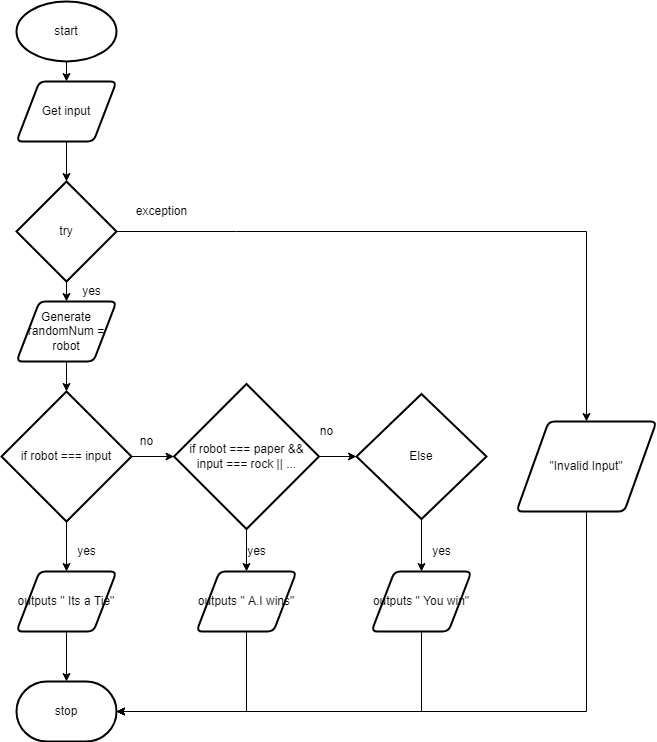

The diagram above was exported from draw.io. Its source (the exported page's mxGraphModel, read from the mxfile embedded in the PNG):
<mxGraphModel dx="1074" dy="1924" grid="1" gridSize="10" guides="1" tooltips="1" connect="1" arrows="1" fold="1" page="1" pageScale="1" pageWidth="827" pageHeight="1169" math="0" shadow="0">
  <root>
    <mxCell id="0" />
    <mxCell id="1" parent="0" />
    <mxCell id="2" style="edgeStyle=none;html=1;exitX=0.5;exitY=1;exitDx=0;exitDy=0;exitPerimeter=0;entryX=0.5;entryY=0;entryDx=0;entryDy=0;" parent="1" source="3" target="5" edge="1">
      <mxGeometry relative="1" as="geometry" />
    </mxCell>
    <mxCell id="3" value="start" style="strokeWidth=2;html=1;shape=mxgraph.flowchart.start_1;whiteSpace=wrap;" parent="1" vertex="1">
      <mxGeometry x="40" y="-70" width="100" height="60" as="geometry" />
    </mxCell>
    <mxCell id="21" style="edgeStyle=none;html=1;exitX=0.5;exitY=1;exitDx=0;exitDy=0;entryX=0.5;entryY=0;entryDx=0;entryDy=0;entryPerimeter=0;" parent="1" source="5" target="11" edge="1">
      <mxGeometry relative="1" as="geometry">
        <mxPoint x="90" y="100" as="targetPoint" />
      </mxGeometry>
    </mxCell>
    <mxCell id="5" value="Get input" style="shape=parallelogram;html=1;strokeWidth=2;perimeter=parallelogramPerimeter;whiteSpace=wrap;rounded=1;arcSize=12;size=0.23;" parent="1" vertex="1">
      <mxGeometry x="40" y="10" width="100" height="60" as="geometry" />
    </mxCell>
    <mxCell id="6" style="edgeStyle=none;rounded=0;html=1;entryX=0.5;entryY=0;entryDx=0;entryDy=0;" parent="1" source="19" target="15" edge="1">
      <mxGeometry relative="1" as="geometry">
        <mxPoint x="90" y="470" as="sourcePoint" />
      </mxGeometry>
    </mxCell>
    <mxCell id="8" style="edgeStyle=none;html=1;exitX=1;exitY=0.5;exitDx=0;exitDy=0;exitPerimeter=0;entryX=0.5;entryY=0;entryDx=0;entryDy=0;strokeColor=none;rounded=0;" parent="1" source="11" target="13" edge="1">
      <mxGeometry relative="1" as="geometry">
        <mxPoint x="390" y="410" as="targetPoint" />
        <Array as="points">
          <mxPoint x="290" y="280" />
        </Array>
      </mxGeometry>
    </mxCell>
    <mxCell id="9" style="edgeStyle=none;rounded=0;html=1;exitX=1;exitY=0.5;exitDx=0;exitDy=0;exitPerimeter=0;entryX=0.5;entryY=0;entryDx=0;entryDy=0;" parent="1" source="11" target="13" edge="1">
      <mxGeometry relative="1" as="geometry">
        <Array as="points">
          <mxPoint x="260" y="160" />
          <mxPoint x="610" y="160" />
        </Array>
      </mxGeometry>
    </mxCell>
    <mxCell id="24" style="edgeStyle=none;html=1;exitX=0.5;exitY=1;exitDx=0;exitDy=0;exitPerimeter=0;entryX=0.5;entryY=0;entryDx=0;entryDy=0;" parent="1" source="11" target="23" edge="1">
      <mxGeometry relative="1" as="geometry" />
    </mxCell>
    <mxCell id="11" value="try" style="strokeWidth=2;html=1;shape=mxgraph.flowchart.decision;whiteSpace=wrap;" parent="1" vertex="1">
      <mxGeometry x="40" y="110" width="100" height="100" as="geometry" />
    </mxCell>
    <mxCell id="12" style="edgeStyle=none;rounded=0;html=1;exitX=0.5;exitY=1;exitDx=0;exitDy=0;entryX=1;entryY=0.5;entryDx=0;entryDy=0;entryPerimeter=0;" parent="1" source="13" target="16" edge="1">
      <mxGeometry relative="1" as="geometry">
        <Array as="points">
          <mxPoint x="610" y="640" />
        </Array>
      </mxGeometry>
    </mxCell>
    <mxCell id="13" value="&quot;Invalid Input&quot;" style="shape=parallelogram;html=1;strokeWidth=2;perimeter=parallelogramPerimeter;whiteSpace=wrap;rounded=1;arcSize=12;size=0.23;" parent="1" vertex="1">
      <mxGeometry x="540" y="350" width="140" height="90" as="geometry" />
    </mxCell>
    <mxCell id="14" style="edgeStyle=none;rounded=0;html=1;exitX=0.5;exitY=1;exitDx=0;exitDy=0;entryX=0.5;entryY=0;entryDx=0;entryDy=0;entryPerimeter=0;" parent="1" source="15" target="16" edge="1">
      <mxGeometry relative="1" as="geometry" />
    </mxCell>
    <mxCell id="15" value="outputs &quot; Its a Tie&quot;" style="shape=parallelogram;html=1;strokeWidth=2;perimeter=parallelogramPerimeter;whiteSpace=wrap;rounded=1;arcSize=12;size=0.23;" parent="1" vertex="1">
      <mxGeometry x="40" y="500" width="100" height="60" as="geometry" />
    </mxCell>
    <mxCell id="16" value="stop" style="strokeWidth=2;html=1;shape=mxgraph.flowchart.terminator;whiteSpace=wrap;" parent="1" vertex="1">
      <mxGeometry x="40" y="610" width="100" height="60" as="geometry" />
    </mxCell>
    <mxCell id="17" value="exception" style="text;html=1;align=center;verticalAlign=middle;resizable=0;points=[];autosize=1;strokeColor=none;fillColor=none;" parent="1" vertex="1">
      <mxGeometry x="150" y="130" width="70" height="20" as="geometry" />
    </mxCell>
    <mxCell id="18" value="yes" style="text;html=1;align=center;verticalAlign=middle;resizable=0;points=[];autosize=1;strokeColor=none;fillColor=none;" parent="1" vertex="1">
      <mxGeometry x="100" y="210" width="30" height="20" as="geometry" />
    </mxCell>
    <mxCell id="28" style="edgeStyle=none;html=1;exitX=1;exitY=0.5;exitDx=0;exitDy=0;exitPerimeter=0;entryX=0;entryY=0.5;entryDx=0;entryDy=0;entryPerimeter=0;" parent="1" source="19" target="27" edge="1">
      <mxGeometry relative="1" as="geometry" />
    </mxCell>
    <mxCell id="19" value="if robot === input" style="strokeWidth=2;html=1;shape=mxgraph.flowchart.decision;whiteSpace=wrap;" parent="1" vertex="1">
      <mxGeometry x="25" y="320" width="130" height="130" as="geometry" />
    </mxCell>
    <mxCell id="25" style="edgeStyle=none;html=1;exitX=0.5;exitY=1;exitDx=0;exitDy=0;entryX=0.5;entryY=0;entryDx=0;entryDy=0;entryPerimeter=0;" parent="1" source="23" target="19" edge="1">
      <mxGeometry relative="1" as="geometry" />
    </mxCell>
    <mxCell id="23" value="Generate randomNum = robot" style="shape=parallelogram;html=1;strokeWidth=2;perimeter=parallelogramPerimeter;whiteSpace=wrap;rounded=1;arcSize=12;size=0.23;" parent="1" vertex="1">
      <mxGeometry x="40" y="230" width="100" height="60" as="geometry" />
    </mxCell>
    <mxCell id="26" value="yes" style="text;html=1;align=center;verticalAlign=middle;resizable=0;points=[];autosize=1;strokeColor=none;fillColor=none;" parent="1" vertex="1">
      <mxGeometry x="95" y="470" width="30" height="20" as="geometry" />
    </mxCell>
    <mxCell id="30" style="edgeStyle=none;html=1;exitX=0.5;exitY=1;exitDx=0;exitDy=0;exitPerimeter=0;entryX=0.5;entryY=0;entryDx=0;entryDy=0;" parent="1" source="27" target="29" edge="1">
      <mxGeometry relative="1" as="geometry" />
    </mxCell>
    <mxCell id="34" style="edgeStyle=none;rounded=0;html=1;exitX=1;exitY=0.5;exitDx=0;exitDy=0;exitPerimeter=0;entryX=0;entryY=0.5;entryDx=0;entryDy=0;entryPerimeter=0;" parent="1" source="27" target="33" edge="1">
      <mxGeometry relative="1" as="geometry" />
    </mxCell>
    <mxCell id="27" value="if robot === paper &amp;amp;&amp;amp; input === rock || ..." style="strokeWidth=2;html=1;shape=mxgraph.flowchart.decision;whiteSpace=wrap;" parent="1" vertex="1">
      <mxGeometry x="197.5" y="312.5" width="145" height="145" as="geometry" />
    </mxCell>
    <mxCell id="31" style="edgeStyle=none;html=1;exitX=0.5;exitY=1;exitDx=0;exitDy=0;entryX=1;entryY=0.5;entryDx=0;entryDy=0;entryPerimeter=0;rounded=0;" parent="1" source="29" target="16" edge="1">
      <mxGeometry relative="1" as="geometry">
        <Array as="points">
          <mxPoint x="270" y="640" />
        </Array>
      </mxGeometry>
    </mxCell>
    <mxCell id="29" value="outputs &quot; A.I wins&quot;" style="shape=parallelogram;html=1;strokeWidth=2;perimeter=parallelogramPerimeter;whiteSpace=wrap;rounded=1;arcSize=12;size=0.23;" parent="1" vertex="1">
      <mxGeometry x="220" y="500" width="100" height="60" as="geometry" />
    </mxCell>
    <mxCell id="32" value="no" style="text;html=1;align=center;verticalAlign=middle;resizable=0;points=[];autosize=1;strokeColor=none;fillColor=none;" parent="1" vertex="1">
      <mxGeometry x="155" y="360" width="30" height="20" as="geometry" />
    </mxCell>
    <mxCell id="36" style="edgeStyle=none;rounded=0;html=1;exitX=0.5;exitY=1;exitDx=0;exitDy=0;exitPerimeter=0;entryX=0.5;entryY=0;entryDx=0;entryDy=0;" parent="1" source="33" target="35" edge="1">
      <mxGeometry relative="1" as="geometry" />
    </mxCell>
    <mxCell id="33" value="Else" style="strokeWidth=2;html=1;shape=mxgraph.flowchart.decision;whiteSpace=wrap;" parent="1" vertex="1">
      <mxGeometry x="380" y="322.5" width="130" height="125" as="geometry" />
    </mxCell>
    <mxCell id="37" style="edgeStyle=none;rounded=0;html=1;exitX=0.5;exitY=1;exitDx=0;exitDy=0;entryX=1;entryY=0.5;entryDx=0;entryDy=0;entryPerimeter=0;" parent="1" source="35" target="16" edge="1">
      <mxGeometry relative="1" as="geometry">
        <Array as="points">
          <mxPoint x="445" y="640" />
        </Array>
      </mxGeometry>
    </mxCell>
    <mxCell id="35" value="outputs &quot; You win&quot;" style="shape=parallelogram;html=1;strokeWidth=2;perimeter=parallelogramPerimeter;whiteSpace=wrap;rounded=1;arcSize=12;size=0.23;" parent="1" vertex="1">
      <mxGeometry x="395" y="500" width="100" height="60" as="geometry" />
    </mxCell>
    <mxCell id="38" value="no" style="text;html=1;align=center;verticalAlign=middle;resizable=0;points=[];autosize=1;strokeColor=none;fillColor=none;" vertex="1" parent="1">
      <mxGeometry x="335" y="350" width="30" height="20" as="geometry" />
    </mxCell>
    <mxCell id="39" value="yes" style="text;html=1;align=center;verticalAlign=middle;resizable=0;points=[];autosize=1;strokeColor=none;fillColor=none;" vertex="1" parent="1">
      <mxGeometry x="265" y="470" width="30" height="20" as="geometry" />
    </mxCell>
    <mxCell id="40" value="yes" style="text;html=1;align=center;verticalAlign=middle;resizable=0;points=[];autosize=1;strokeColor=none;fillColor=none;" vertex="1" parent="1">
      <mxGeometry x="450" y="470" width="30" height="20" as="geometry" />
    </mxCell>
  </root>
</mxGraphModel>